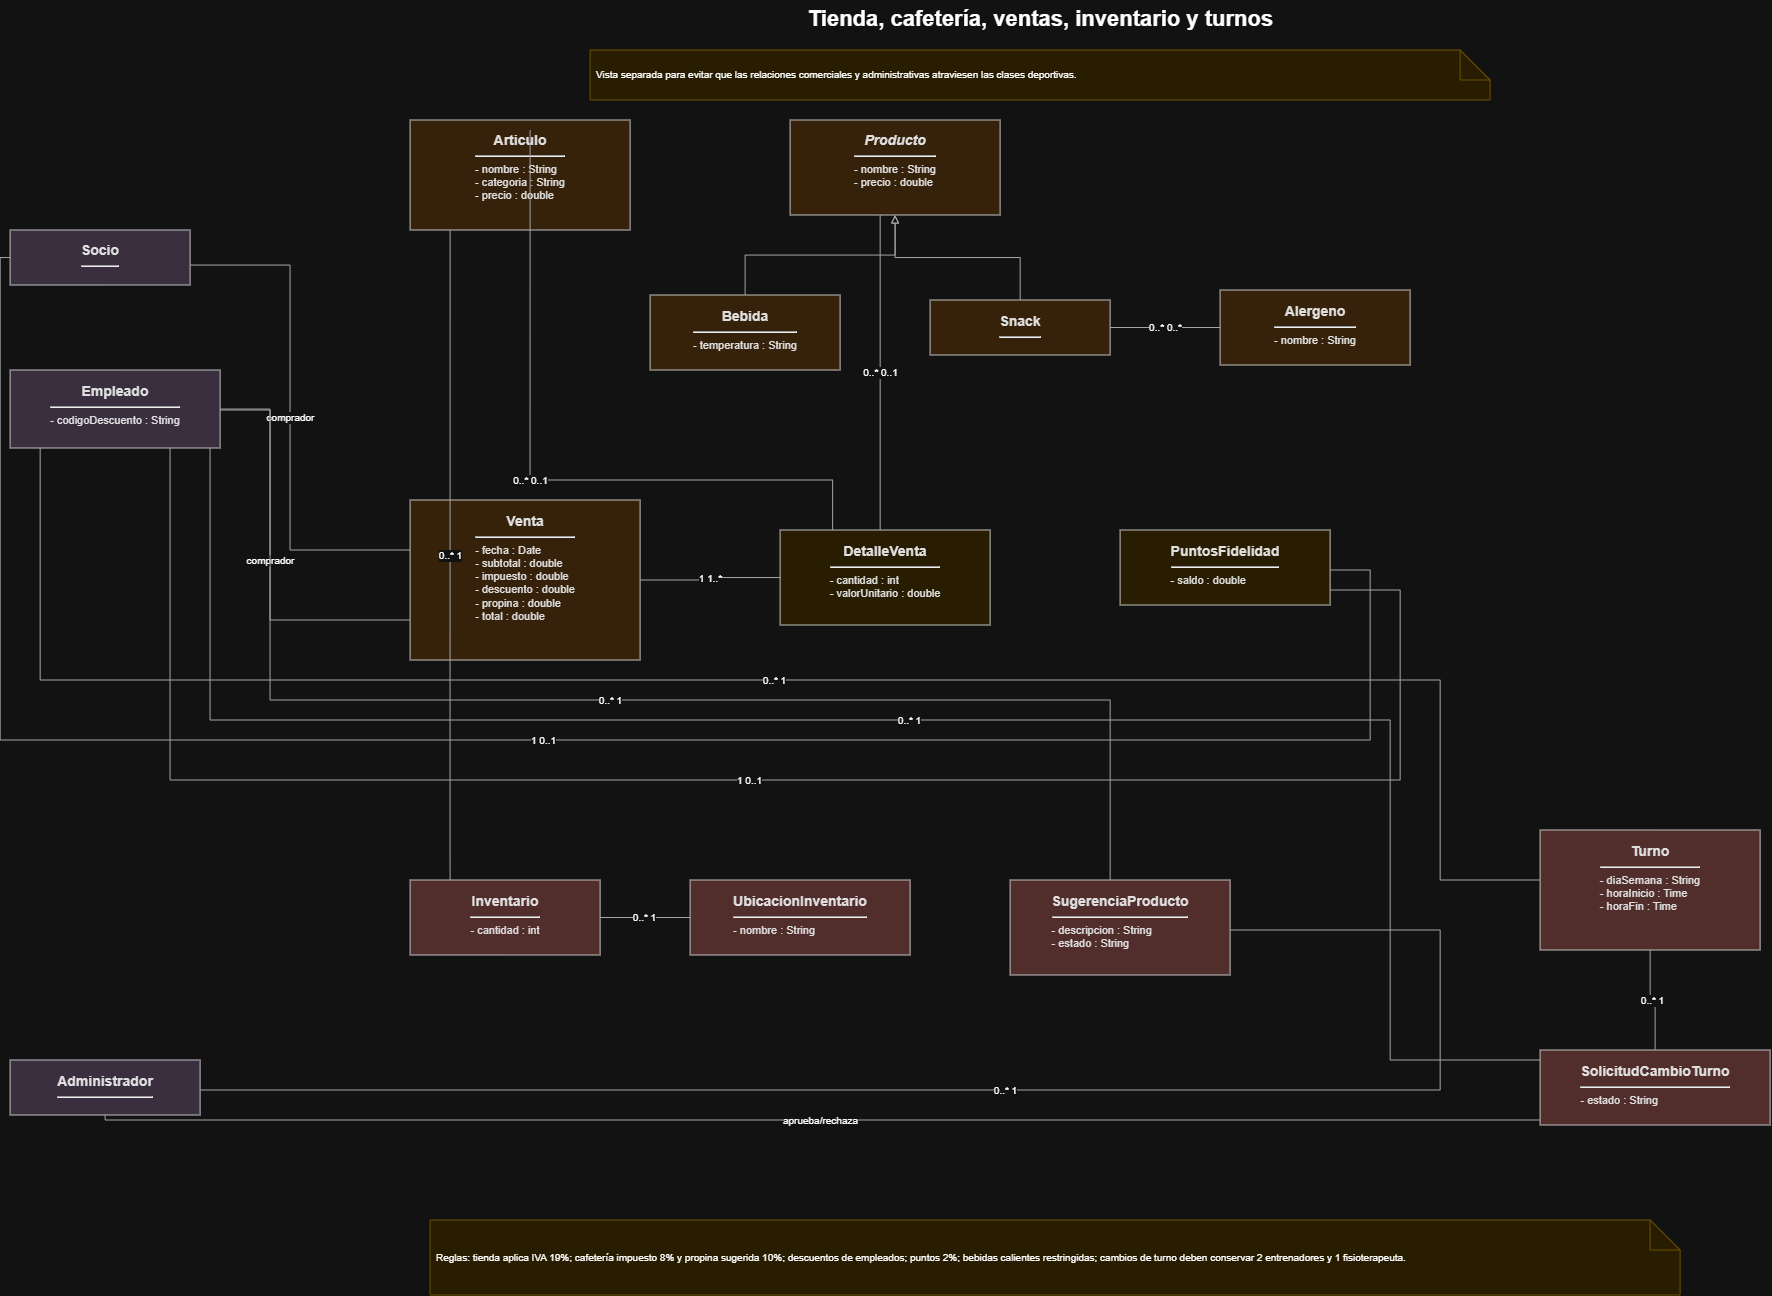

The diagram above was exported from draw.io. Its source (the exported page's mxGraphModel, read from the mxfile embedded in the PNG):
<mxGraphModel dx="1099" dy="702" grid="1" gridSize="10" guides="1" tooltips="1" connect="1" arrows="1" fold="1" page="1" pageScale="1" pageWidth="2200" pageHeight="1450" math="0" shadow="0">
  <root>
    <mxCell id="0" />
    <mxCell id="1" parent="0" />
    <mxCell id="t4" parent="1" style="text;html=1;align=center;verticalAlign=middle;fontSize=22;" value="&lt;b&gt;Tienda, cafetería, ventas, inventario y turnos&lt;/b&gt;" vertex="1">
      <mxGeometry height="40" width="1260" x="470" y="20" as="geometry" />
    </mxCell>
    <mxCell id="n4" parent="1" style="shape=note;whiteSpace=wrap;html=1;backgroundOutline=1;fillColor=#FFF2CC;strokeColor=#D6B656;fontSize=10;align=left;verticalAlign=middle;spacing=6;" value="Vista separada para evitar que las relaciones comerciales y administrativas atraviesen las clases deportivas." vertex="1">
      <mxGeometry height="50" width="900" x="650" y="70" as="geometry" />
    </mxCell>
    <mxCell id="p4_socio" parent="1" style="rounded=0;whiteSpace=wrap;html=1;fillColor=#E1D5E7;strokeColor=#333333;fontColor=#111111;verticalAlign=top;spacingTop=6;spacingLeft=7;spacingRight=7;" value="&lt;div style='font-size:14px'&gt;&lt;b&gt;Socio&lt;/b&gt;&lt;/div&gt;&lt;hr/&gt;" vertex="1">
      <mxGeometry height="55" width="180" x="70" y="250" as="geometry" />
    </mxCell>
    <mxCell id="p4_emp" parent="1" style="rounded=0;whiteSpace=wrap;html=1;fillColor=#E1D5E7;strokeColor=#333333;fontColor=#111111;verticalAlign=top;spacingTop=6;spacingLeft=7;spacingRight=7;" value="&lt;div style='font-size:14px'&gt;&lt;b&gt;Empleado&lt;/b&gt;&lt;/div&gt;&lt;hr/&gt;&lt;div style='text-align:left;font-size:11px'&gt;- codigoDescuento : String&lt;/div&gt;" vertex="1">
      <mxGeometry height="78" width="210" x="70" y="390" as="geometry" />
    </mxCell>
    <mxCell id="p4_admin" parent="1" style="rounded=0;whiteSpace=wrap;html=1;fillColor=#E1D5E7;strokeColor=#333333;fontColor=#111111;verticalAlign=top;spacingTop=6;spacingLeft=7;spacingRight=7;" value="&lt;div style='font-size:14px'&gt;&lt;b&gt;Administrador&lt;/b&gt;&lt;/div&gt;&lt;hr/&gt;" vertex="1">
      <mxGeometry height="55" width="190" x="70" y="1080" as="geometry" />
    </mxCell>
    <mxCell id="p4_art" parent="1" style="rounded=0;whiteSpace=wrap;html=1;fillColor=#FFE6CC;strokeColor=#333333;fontColor=#111111;verticalAlign=top;spacingTop=6;spacingLeft=7;spacingRight=7;" value="&lt;div style='font-size:14px'&gt;&lt;b&gt;Articulo&lt;/b&gt;&lt;/div&gt;&lt;hr/&gt;&lt;div style='text-align:left;font-size:11px'&gt;- nombre : String&lt;br/&gt;- categoria : String&lt;br/&gt;- precio : double&lt;/div&gt;" vertex="1">
      <mxGeometry height="110" width="220" x="470" y="140" as="geometry" />
    </mxCell>
    <mxCell id="p4_prod" parent="1" style="rounded=0;whiteSpace=wrap;html=1;fillColor=#FFE6CC;strokeColor=#333333;fontColor=#111111;verticalAlign=top;spacingTop=6;spacingLeft=7;spacingRight=7;" value="&lt;div style='font-size:14px'&gt;&lt;b&gt;&lt;i&gt;Producto&lt;/i&gt;&lt;/b&gt;&lt;/div&gt;&lt;hr/&gt;&lt;div style='text-align:left;font-size:11px'&gt;- nombre : String&lt;br/&gt;- precio : double&lt;/div&gt;" vertex="1">
      <mxGeometry height="95" width="210" x="850" y="140" as="geometry" />
    </mxCell>
    <mxCell id="p4_beb" parent="1" style="rounded=0;whiteSpace=wrap;html=1;fillColor=#FFE6CC;strokeColor=#333333;fontColor=#111111;verticalAlign=top;spacingTop=6;spacingLeft=7;spacingRight=7;" value="&lt;div style='font-size:14px'&gt;&lt;b&gt;Bebida&lt;/b&gt;&lt;/div&gt;&lt;hr/&gt;&lt;div style='text-align:left;font-size:11px'&gt;- temperatura : String&lt;/div&gt;" vertex="1">
      <mxGeometry height="75" width="190" x="710" y="315" as="geometry" />
    </mxCell>
    <mxCell id="p4_snack" parent="1" style="rounded=0;whiteSpace=wrap;html=1;fillColor=#FFE6CC;strokeColor=#333333;fontColor=#111111;verticalAlign=top;spacingTop=6;spacingLeft=7;spacingRight=7;" value="&lt;div style='font-size:14px'&gt;&lt;b&gt;Snack&lt;/b&gt;&lt;/div&gt;&lt;hr/&gt;" vertex="1">
      <mxGeometry height="55" width="180" x="990" y="320" as="geometry" />
    </mxCell>
    <mxCell id="p4_al" parent="1" style="rounded=0;whiteSpace=wrap;html=1;fillColor=#FFE6CC;strokeColor=#333333;fontColor=#111111;verticalAlign=top;spacingTop=6;spacingLeft=7;spacingRight=7;" value="&lt;div style='font-size:14px'&gt;&lt;b&gt;Alergeno&lt;/b&gt;&lt;/div&gt;&lt;hr/&gt;&lt;div style='text-align:left;font-size:11px'&gt;- nombre : String&lt;/div&gt;" vertex="1">
      <mxGeometry height="75" width="190" x="1280" y="310" as="geometry" />
    </mxCell>
    <mxCell id="p4p1" edge="1" parent="1" source="p4_beb" style="edgeStyle=orthogonalEdgeStyle;jettySize=auto;orthogonalLoop=1;html=1;rounded=0;fontSize=10;labelBackgroundColor=#FFFFFF;strokeColor=#555555;endArrow=block;endFill=0;" target="p4_prod" value="">
      <mxGeometry relative="1" as="geometry" />
    </mxCell>
    <mxCell id="p4p2" edge="1" parent="1" source="p4_snack" style="edgeStyle=orthogonalEdgeStyle;jettySize=auto;orthogonalLoop=1;html=1;rounded=0;fontSize=10;labelBackgroundColor=#FFFFFF;strokeColor=#555555;endArrow=block;endFill=0;" target="p4_prod" value="">
      <mxGeometry relative="1" as="geometry" />
    </mxCell>
    <mxCell id="p4p3" edge="1" parent="1" source="p4_snack" style="edgeStyle=orthogonalEdgeStyle;jettySize=auto;orthogonalLoop=1;html=1;rounded=0;fontSize=10;labelBackgroundColor=#FFFFFF;strokeColor=#555555;endArrow=none;" target="p4_al" value="0..*      0..*">
      <mxGeometry relative="1" as="geometry" />
    </mxCell>
    <mxCell id="p4_venta" parent="1" style="rounded=0;whiteSpace=wrap;html=1;fillColor=#FFE6CC;strokeColor=#333333;fontColor=#111111;verticalAlign=top;spacingTop=6;spacingLeft=7;spacingRight=7;" value="&lt;div style='font-size:14px'&gt;&lt;b&gt;Venta&lt;/b&gt;&lt;/div&gt;&lt;hr/&gt;&lt;div style='text-align:left;font-size:11px'&gt;- fecha : Date&lt;br/&gt;- subtotal : double&lt;br/&gt;- impuesto : double&lt;br/&gt;- descuento : double&lt;br/&gt;- propina : double&lt;br/&gt;- total : double&lt;/div&gt;" vertex="1">
      <mxGeometry height="160" width="230" x="470" y="520" as="geometry" />
    </mxCell>
    <mxCell id="p4_det" parent="1" style="rounded=0;whiteSpace=wrap;html=1;fillColor=#FFF2CC;strokeColor=#333333;fontColor=#111111;verticalAlign=top;spacingTop=6;spacingLeft=7;spacingRight=7;" value="&lt;div style='font-size:14px'&gt;&lt;b&gt;DetalleVenta&lt;/b&gt;&lt;/div&gt;&lt;hr/&gt;&lt;div style='text-align:left;font-size:11px'&gt;- cantidad : int&lt;br/&gt;- valorUnitario : double&lt;/div&gt;" vertex="1">
      <mxGeometry height="95" width="210" x="840" y="550" as="geometry" />
    </mxCell>
    <mxCell id="p4_pts" parent="1" style="rounded=0;whiteSpace=wrap;html=1;fillColor=#FFF2CC;strokeColor=#333333;fontColor=#111111;verticalAlign=top;spacingTop=6;spacingLeft=7;spacingRight=7;" value="&lt;div style='font-size:14px'&gt;&lt;b&gt;PuntosFidelidad&lt;/b&gt;&lt;/div&gt;&lt;hr/&gt;&lt;div style='text-align:left;font-size:11px'&gt;- saldo : double&lt;/div&gt;" vertex="1">
      <mxGeometry height="75" width="210" x="1180" y="550" as="geometry" />
    </mxCell>
    <mxCell id="p4v1" edge="1" parent="1" source="p4_venta" style="edgeStyle=orthogonalEdgeStyle;jettySize=auto;orthogonalLoop=1;html=1;rounded=0;fontSize=10;labelBackgroundColor=#FFFFFF;strokeColor=#555555;endArrow=none;" target="p4_det" value="1      1..*">
      <mxGeometry relative="1" as="geometry" />
    </mxCell>
    <mxCell id="p4v2" edge="1" parent="1" source="p4_det" style="edgeStyle=orthogonalEdgeStyle;jettySize=auto;orthogonalLoop=1;html=1;rounded=0;fontSize=10;labelBackgroundColor=#FFFFFF;strokeColor=#555555;endArrow=none;exitX=0.25;exitY=0;exitDx=0;exitDy=0;" value="0..*      0..1">
      <mxGeometry relative="1" as="geometry">
        <Array as="points">
          <mxPoint x="892.48" y="500.05" />
          <mxPoint x="590" y="500.05" />
        </Array>
        <mxPoint x="850" y="500.04761904761904" as="sourcePoint" />
        <mxPoint x="590" y="150" as="targetPoint" />
      </mxGeometry>
    </mxCell>
    <mxCell id="p4v3" edge="1" parent="1" source="p4_det" style="edgeStyle=orthogonalEdgeStyle;jettySize=auto;orthogonalLoop=1;html=1;rounded=0;fontSize=10;labelBackgroundColor=#FFFFFF;strokeColor=#555555;endArrow=none;" target="p4_prod" value="0..*      0..1">
      <mxGeometry relative="1" as="geometry">
        <Array as="points">
          <mxPoint x="940" y="320" />
          <mxPoint x="940" y="320" />
        </Array>
      </mxGeometry>
    </mxCell>
    <mxCell id="p4v4" edge="1" parent="1" source="p4_venta" style="edgeStyle=orthogonalEdgeStyle;jettySize=auto;orthogonalLoop=1;html=1;rounded=0;fontSize=10;labelBackgroundColor=#FFFFFF;strokeColor=#555555;endArrow=none;" target="p4_socio" value="comprador">
      <mxGeometry relative="1" as="geometry">
        <Array as="points">
          <mxPoint x="350" y="570" />
          <mxPoint x="350" y="285" />
        </Array>
      </mxGeometry>
    </mxCell>
    <mxCell id="p4v5" edge="1" parent="1" source="p4_venta" style="edgeStyle=orthogonalEdgeStyle;jettySize=auto;orthogonalLoop=1;html=1;rounded=0;fontSize=10;labelBackgroundColor=#FFFFFF;strokeColor=#555555;endArrow=none;" target="p4_emp" value="comprador">
      <mxGeometry relative="1" as="geometry">
        <Array as="points">
          <mxPoint x="330" y="640" />
          <mxPoint x="330" y="430" />
        </Array>
      </mxGeometry>
    </mxCell>
    <mxCell id="p4v6" edge="1" parent="1" source="p4_pts" style="edgeStyle=orthogonalEdgeStyle;jettySize=auto;orthogonalLoop=1;html=1;rounded=0;fontSize=10;labelBackgroundColor=#FFFFFF;strokeColor=#555555;endArrow=none;" target="p4_socio" value="1      0..1">
      <mxGeometry relative="1" as="geometry">
        <Array as="points">
          <mxPoint x="1430.06" y="590" />
          <mxPoint x="1430.06" y="760" />
          <mxPoint x="60.06" y="760" />
          <mxPoint x="60.06" y="277.53" />
        </Array>
      </mxGeometry>
    </mxCell>
    <mxCell id="p4v7" edge="1" parent="1" source="p4_pts" style="edgeStyle=orthogonalEdgeStyle;jettySize=auto;orthogonalLoop=1;html=1;rounded=0;fontSize=10;labelBackgroundColor=#FFFFFF;strokeColor=#555555;endArrow=none;" target="p4_emp" value="1      0..1">
      <mxGeometry relative="1" as="geometry">
        <Array as="points">
          <mxPoint x="1460" y="610" />
          <mxPoint x="1460" y="800" />
          <mxPoint x="230" y="800" />
          <mxPoint x="230" y="468" />
        </Array>
      </mxGeometry>
    </mxCell>
    <mxCell id="p4_inv" parent="1" style="rounded=0;whiteSpace=wrap;html=1;fillColor=#F8CECC;strokeColor=#333333;fontColor=#111111;verticalAlign=top;spacingTop=6;spacingLeft=7;spacingRight=7;" value="&lt;div style='font-size:14px'&gt;&lt;b&gt;Inventario&lt;/b&gt;&lt;/div&gt;&lt;hr/&gt;&lt;div style='text-align:left;font-size:11px'&gt;- cantidad : int&lt;/div&gt;" vertex="1">
      <mxGeometry height="75" width="190" x="470" y="900" as="geometry" />
    </mxCell>
    <mxCell id="p4_ubi" parent="1" style="rounded=0;whiteSpace=wrap;html=1;fillColor=#F8CECC;strokeColor=#333333;fontColor=#111111;verticalAlign=top;spacingTop=6;spacingLeft=7;spacingRight=7;" value="&lt;div style='font-size:14px'&gt;&lt;b&gt;UbicacionInventario&lt;/b&gt;&lt;/div&gt;&lt;hr/&gt;&lt;div style='text-align:left;font-size:11px'&gt;- nombre : String&lt;/div&gt;" vertex="1">
      <mxGeometry height="75" width="220" x="750" y="900" as="geometry" />
    </mxCell>
    <mxCell id="p4_sug" parent="1" style="rounded=0;whiteSpace=wrap;html=1;fillColor=#F8CECC;strokeColor=#333333;fontColor=#111111;verticalAlign=top;spacingTop=6;spacingLeft=7;spacingRight=7;" value="&lt;div style='font-size:14px'&gt;&lt;b&gt;SugerenciaProducto&lt;/b&gt;&lt;/div&gt;&lt;hr/&gt;&lt;div style='text-align:left;font-size:11px'&gt;- descripcion : String&lt;br/&gt;- estado : String&lt;/div&gt;" vertex="1">
      <mxGeometry height="95" width="220" x="1070" y="900" as="geometry" />
    </mxCell>
    <mxCell id="p4a1" edge="1" parent="1" style="edgeStyle=orthogonalEdgeStyle;jettySize=auto;orthogonalLoop=1;html=1;rounded=0;fontSize=10;labelBackgroundColor=#FFFFFF;strokeColor=#555555;endArrow=none;" value="0..*      1">
      <mxGeometry relative="1" as="geometry">
        <Array as="points">
          <mxPoint x="510" y="870" />
          <mxPoint x="510" y="870" />
        </Array>
        <mxPoint x="510" y="900" as="sourcePoint" />
        <mxPoint x="510" y="250" as="targetPoint" />
      </mxGeometry>
    </mxCell>
    <mxCell id="p4a2" edge="1" parent="1" source="p4_inv" style="edgeStyle=orthogonalEdgeStyle;jettySize=auto;orthogonalLoop=1;html=1;rounded=0;fontSize=10;labelBackgroundColor=#FFFFFF;strokeColor=#555555;endArrow=none;" target="p4_ubi" value="0..*      1">
      <mxGeometry relative="1" as="geometry" />
    </mxCell>
    <mxCell id="p4a3" edge="1" parent="1" source="p4_sug" style="edgeStyle=orthogonalEdgeStyle;jettySize=auto;orthogonalLoop=1;html=1;rounded=0;fontSize=10;labelBackgroundColor=#FFFFFF;strokeColor=#555555;endArrow=none;" target="p4_emp" value="0..*      1">
      <mxGeometry relative="1" as="geometry">
        <Array as="points">
          <mxPoint x="1170" y="840" />
          <mxPoint x="1170" y="720" />
          <mxPoint x="330" y="720" />
          <mxPoint x="330" y="430" />
        </Array>
      </mxGeometry>
    </mxCell>
    <mxCell id="p4a4" edge="1" parent="1" source="p4_sug" style="edgeStyle=orthogonalEdgeStyle;jettySize=auto;orthogonalLoop=1;html=1;rounded=0;fontSize=10;labelBackgroundColor=#FFFFFF;strokeColor=#555555;endArrow=none;" target="p4_admin" value="0..*      1">
      <mxGeometry relative="1" as="geometry">
        <Array as="points">
          <mxPoint x="1290" y="950" />
          <mxPoint x="1500" y="950" />
          <mxPoint x="1500" y="1110" />
          <mxPoint x="260" y="1110" />
        </Array>
      </mxGeometry>
    </mxCell>
    <mxCell id="p4_turno" parent="1" style="rounded=0;whiteSpace=wrap;html=1;fillColor=#F8CECC;strokeColor=#333333;fontColor=#111111;verticalAlign=top;spacingTop=6;spacingLeft=7;spacingRight=7;" value="&lt;div style='font-size:14px'&gt;&lt;b&gt;Turno&lt;/b&gt;&lt;/div&gt;&lt;hr/&gt;&lt;div style='text-align:left;font-size:11px'&gt;- diaSemana : String&lt;br/&gt;- horaInicio : Time&lt;br/&gt;- horaFin : Time&lt;/div&gt;" vertex="1">
      <mxGeometry height="120" width="220" x="1600" y="850" as="geometry" />
    </mxCell>
    <mxCell id="p4_sol" parent="1" style="rounded=0;whiteSpace=wrap;html=1;fillColor=#F8CECC;strokeColor=#333333;fontColor=#111111;verticalAlign=top;spacingTop=6;spacingLeft=7;spacingRight=7;" value="&lt;div style='font-size:14px'&gt;&lt;b&gt;SolicitudCambioTurno&lt;/b&gt;&lt;/div&gt;&lt;hr/&gt;&lt;div style='text-align:left;font-size:11px'&gt;- estado : String&lt;/div&gt;" vertex="1">
      <mxGeometry height="75" width="230" x="1600" y="1070" as="geometry" />
    </mxCell>
    <mxCell id="p4t1" edge="1" parent="1" source="p4_turno" style="edgeStyle=orthogonalEdgeStyle;jettySize=auto;orthogonalLoop=1;html=1;rounded=0;fontSize=10;labelBackgroundColor=#FFFFFF;strokeColor=#555555;endArrow=none;" target="p4_emp" value="0..*      1">
      <mxGeometry relative="1" as="geometry">
        <Array as="points">
          <mxPoint x="1500" y="900" />
          <mxPoint x="1500" y="700" />
          <mxPoint x="100" y="700" />
        </Array>
      </mxGeometry>
    </mxCell>
    <mxCell id="p4t2" edge="1" parent="1" source="p4_sol" style="edgeStyle=orthogonalEdgeStyle;jettySize=auto;orthogonalLoop=1;html=1;rounded=0;fontSize=10;labelBackgroundColor=#FFFFFF;strokeColor=#555555;endArrow=none;" target="p4_turno" value="0..*      1">
      <mxGeometry relative="1" as="geometry" />
    </mxCell>
    <mxCell id="p4t3" edge="1" parent="1" source="p4_sol" style="edgeStyle=orthogonalEdgeStyle;jettySize=auto;orthogonalLoop=1;html=1;rounded=0;fontSize=10;labelBackgroundColor=#FFFFFF;strokeColor=#555555;endArrow=none;" target="p4_emp" value="0..*      1">
      <mxGeometry relative="1" as="geometry">
        <Array as="points">
          <mxPoint x="1450" y="1080" />
          <mxPoint x="1450" y="740" />
          <mxPoint x="270" y="740" />
        </Array>
      </mxGeometry>
    </mxCell>
    <mxCell id="p4t4" edge="1" parent="1" source="p4_sol" style="edgeStyle=orthogonalEdgeStyle;jettySize=auto;orthogonalLoop=1;html=1;rounded=0;fontSize=10;labelBackgroundColor=#FFFFFF;strokeColor=#555555;endArrow=none;" target="p4_admin" value="aprueba/rechaza">
      <mxGeometry relative="1" as="geometry">
        <Array as="points">
          <mxPoint x="1500" y="1140" />
          <mxPoint x="300" y="1140" />
        </Array>
      </mxGeometry>
    </mxCell>
    <mxCell id="p4_note" parent="1" style="shape=note;whiteSpace=wrap;html=1;backgroundOutline=1;fillColor=#FFF2CC;strokeColor=#D6B656;fontSize=10;align=left;verticalAlign=middle;spacing=6;" value="Reglas: tienda aplica IVA 19%; cafetería impuesto 8% y propina sugerida 10%; descuentos de empleados; puntos 2%; bebidas calientes restringidas; cambios de turno deben conservar 2 entrenadores y 1 fisioterapeuta." vertex="1">
      <mxGeometry height="75" width="1250" x="490" y="1240" as="geometry" />
    </mxCell>
  </root>
</mxGraphModel>